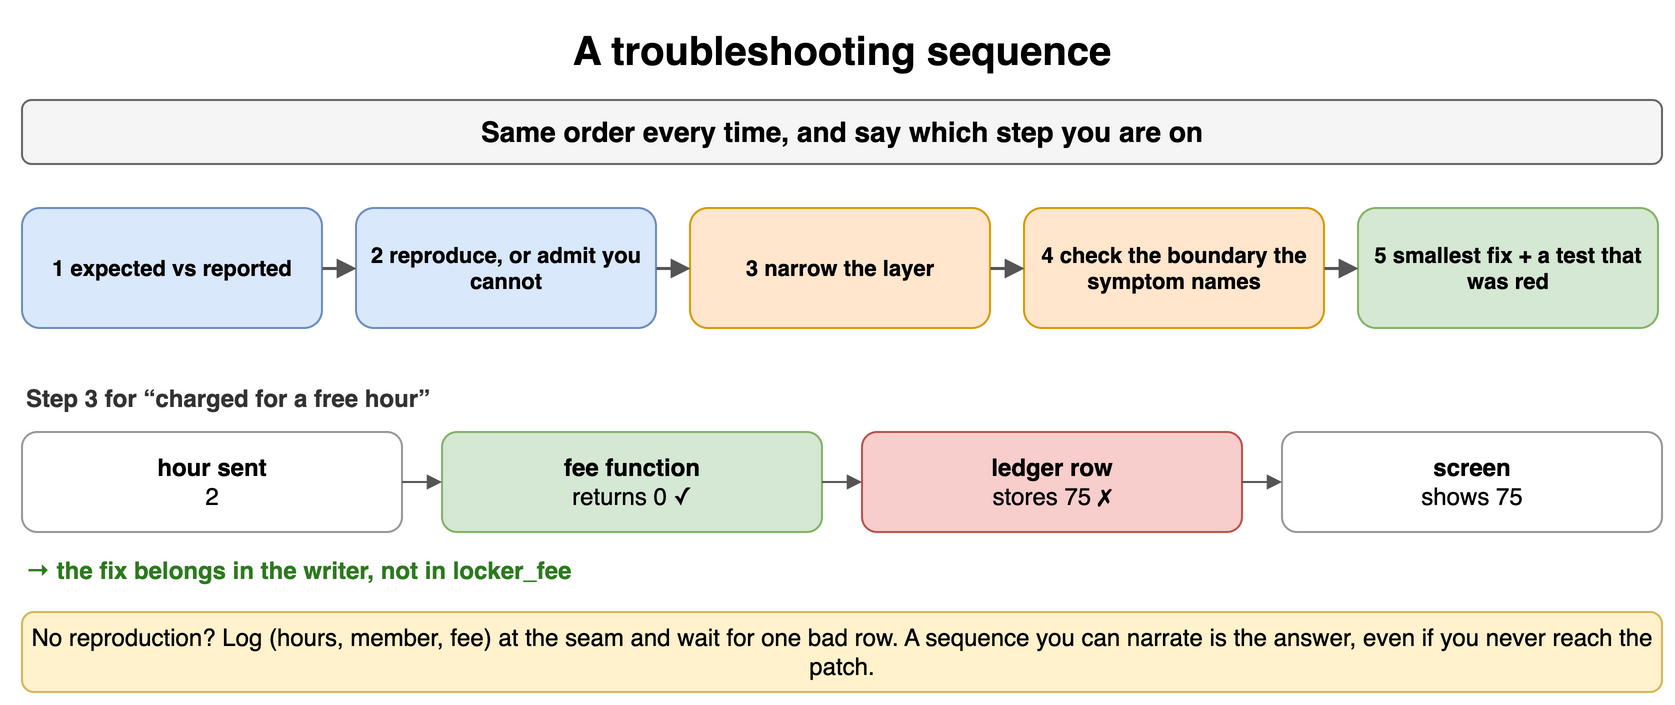

The diagram above was exported from draw.io. Its source (the exported page's mxGraphModel, read from the mxfile embedded in the PNG):
<mxGraphModel dx="900" dy="360" grid="1" gridSize="10" guides="1" tooltips="1" connect="1" arrows="1" fold="1" page="1" pageScale="1" pageWidth="900" pageHeight="360" math="0" shadow="0">
  <root>
    <mxCell id="0" />
    <mxCell id="1" parent="0" />
    <mxCell id="t161" value="A troubleshooting sequence" style="text;html=1;align=center;verticalAlign=middle;whiteSpace=wrap;fontSize=20;fontStyle=1;" vertex="1" parent="1">
      <mxGeometry x="40" y="10" width="820" height="30" as="geometry" />
    </mxCell>
    <mxCell id="t162" value="Same order every time, and say which step you are on" style="rounded=1;whiteSpace=wrap;html=1;fillColor=#f5f5f5;strokeColor=#666666;fontStyle=1;fontSize=14;" vertex="1" parent="1">
      <mxGeometry x="40" y="50" width="820" height="32" as="geometry" />
    </mxCell>
    <mxCell id="t163" value="1 expected vs reported" style="rounded=1;whiteSpace=wrap;html=1;fillColor=#dae8fc;strokeColor=#6c8ebf;fontSize=11;align=center;fontStyle=1;" vertex="1" parent="1">
      <mxGeometry x="40" y="104" width="150" height="60" as="geometry" />
    </mxCell>
    <mxCell id="t164" value="2 reproduce, or admit you cannot" style="rounded=1;whiteSpace=wrap;html=1;fillColor=#dae8fc;strokeColor=#6c8ebf;fontSize=11;align=center;fontStyle=1;" vertex="1" parent="1">
      <mxGeometry x="207" y="104" width="150" height="60" as="geometry" />
    </mxCell>
    <mxCell id="t165" value="3 narrow the layer" style="rounded=1;whiteSpace=wrap;html=1;fillColor=#ffe6cc;strokeColor=#d79b00;fontSize=11;align=center;fontStyle=1;" vertex="1" parent="1">
      <mxGeometry x="374" y="104" width="150" height="60" as="geometry" />
    </mxCell>
    <mxCell id="t166" value="4 check the boundary the symptom names" style="rounded=1;whiteSpace=wrap;html=1;fillColor=#ffe6cc;strokeColor=#d79b00;fontSize=11;align=center;fontStyle=1;" vertex="1" parent="1">
      <mxGeometry x="541" y="104" width="150" height="60" as="geometry" />
    </mxCell>
    <mxCell id="t167" value="5 smallest fix + a test that was red" style="rounded=1;whiteSpace=wrap;html=1;fillColor=#d5e8d4;strokeColor=#82b366;fontSize=11;align=center;fontStyle=1;" vertex="1" parent="1">
      <mxGeometry x="708" y="104" width="150" height="60" as="geometry" />
    </mxCell>
    <mxCell id="t168" value="" style="endArrow=block;endSize=6;html=1;strokeWidth=1.5;strokeColor=#555555;fontSize=11;labelBackgroundColor=#ffffff;" edge="1" parent="1" source="t163" target="t164">
      <mxGeometry relative="1" as="geometry" />
    </mxCell>
    <mxCell id="t169" value="" style="endArrow=block;endSize=6;html=1;strokeWidth=1.5;strokeColor=#555555;fontSize=11;labelBackgroundColor=#ffffff;" edge="1" parent="1" source="t164" target="t165">
      <mxGeometry relative="1" as="geometry" />
    </mxCell>
    <mxCell id="t1610" value="" style="endArrow=block;endSize=6;html=1;strokeWidth=1.5;strokeColor=#555555;fontSize=11;labelBackgroundColor=#ffffff;" edge="1" parent="1" source="t165" target="t166">
      <mxGeometry relative="1" as="geometry" />
    </mxCell>
    <mxCell id="t1611" value="" style="endArrow=block;endSize=6;html=1;strokeWidth=1.5;strokeColor=#555555;fontSize=11;labelBackgroundColor=#ffffff;" edge="1" parent="1" source="t166" target="t167">
      <mxGeometry relative="1" as="geometry" />
    </mxCell>
    <mxCell id="t1612" value="Step 3 for “charged for a free hour”" style="text;html=1;whiteSpace=wrap;fontSize=11;align=left;verticalAlign=middle;fontSize=12;fontColor=#333333;fontStyle=1;" vertex="1" parent="1">
      <mxGeometry x="40" y="190" width="820" height="18" as="geometry" />
    </mxCell>
    <mxCell id="t1613" value="&lt;b&gt;hour sent&lt;/b&gt;&lt;br&gt;&lt;span style='font-weight:normal'&gt;2&lt;/span&gt;" style="rounded=1;whiteSpace=wrap;html=1;fillColor=#ffffff;strokeColor=#999999;fontSize=12;align=center;fontStyle=1;" vertex="1" parent="1">
      <mxGeometry x="40" y="216" width="190" height="50" as="geometry" />
    </mxCell>
    <mxCell id="t1614" value="&lt;b&gt;fee function&lt;/b&gt;&lt;br&gt;&lt;span style='font-weight:normal'&gt;returns 0 ✓&lt;/span&gt;" style="rounded=1;whiteSpace=wrap;html=1;fillColor=#d5e8d4;strokeColor=#82b366;fontSize=12;align=center;fontStyle=1;" vertex="1" parent="1">
      <mxGeometry x="250" y="216" width="190" height="50" as="geometry" />
    </mxCell>
    <mxCell id="t1615" value="" style="endArrow=block;endSize=5;html=1;strokeColor=#555555;" edge="1" parent="1">
      <mxGeometry relative="1" as="geometry">
        <mxPoint x="230" y="241" as="sourcePoint" />
        <mxPoint x="250" y="241" as="targetPoint" />
      </mxGeometry>
    </mxCell>
    <mxCell id="t1616" value="&lt;b&gt;ledger row&lt;/b&gt;&lt;br&gt;&lt;span style='font-weight:normal'&gt;stores 75 ✗&lt;/span&gt;" style="rounded=1;whiteSpace=wrap;html=1;fillColor=#f8cecc;strokeColor=#b85450;fontSize=12;align=center;fontStyle=1;" vertex="1" parent="1">
      <mxGeometry x="460" y="216" width="190" height="50" as="geometry" />
    </mxCell>
    <mxCell id="t1617" value="" style="endArrow=block;endSize=5;html=1;strokeColor=#555555;" edge="1" parent="1">
      <mxGeometry relative="1" as="geometry">
        <mxPoint x="440" y="241" as="sourcePoint" />
        <mxPoint x="460" y="241" as="targetPoint" />
      </mxGeometry>
    </mxCell>
    <mxCell id="t1618" value="&lt;b&gt;screen&lt;/b&gt;&lt;br&gt;&lt;span style='font-weight:normal'&gt;shows 75&lt;/span&gt;" style="rounded=1;whiteSpace=wrap;html=1;fillColor=#ffffff;strokeColor=#999999;fontSize=12;align=center;fontStyle=1;" vertex="1" parent="1">
      <mxGeometry x="670" y="216" width="190" height="50" as="geometry" />
    </mxCell>
    <mxCell id="t1619" value="" style="endArrow=block;endSize=5;html=1;strokeColor=#555555;" edge="1" parent="1">
      <mxGeometry relative="1" as="geometry">
        <mxPoint x="650" y="241" as="sourcePoint" />
        <mxPoint x="670" y="241" as="targetPoint" />
      </mxGeometry>
    </mxCell>
    <mxCell id="t1620" value="→ the fix belongs in the writer, not in locker_fee" style="text;html=1;whiteSpace=wrap;fontSize=11;align=left;verticalAlign=middle;fontSize=12;fontColor=#2d7a1f;fontStyle=1;" vertex="1" parent="1">
      <mxGeometry x="40" y="276" width="820" height="18" as="geometry" />
    </mxCell>
    <mxCell id="t1621" value="No reproduction? Log (hours, member, fee) at the seam and wait for one bad row. A sequence you can narrate is the answer, even if you never reach the patch." style="rounded=1;whiteSpace=wrap;html=1;fillColor=#fff2cc;strokeColor=#d6b656;fontSize=12;align=center;" vertex="1" parent="1">
      <mxGeometry x="40" y="306" width="820" height="40" as="geometry" />
    </mxCell>
  </root>
</mxGraphModel>